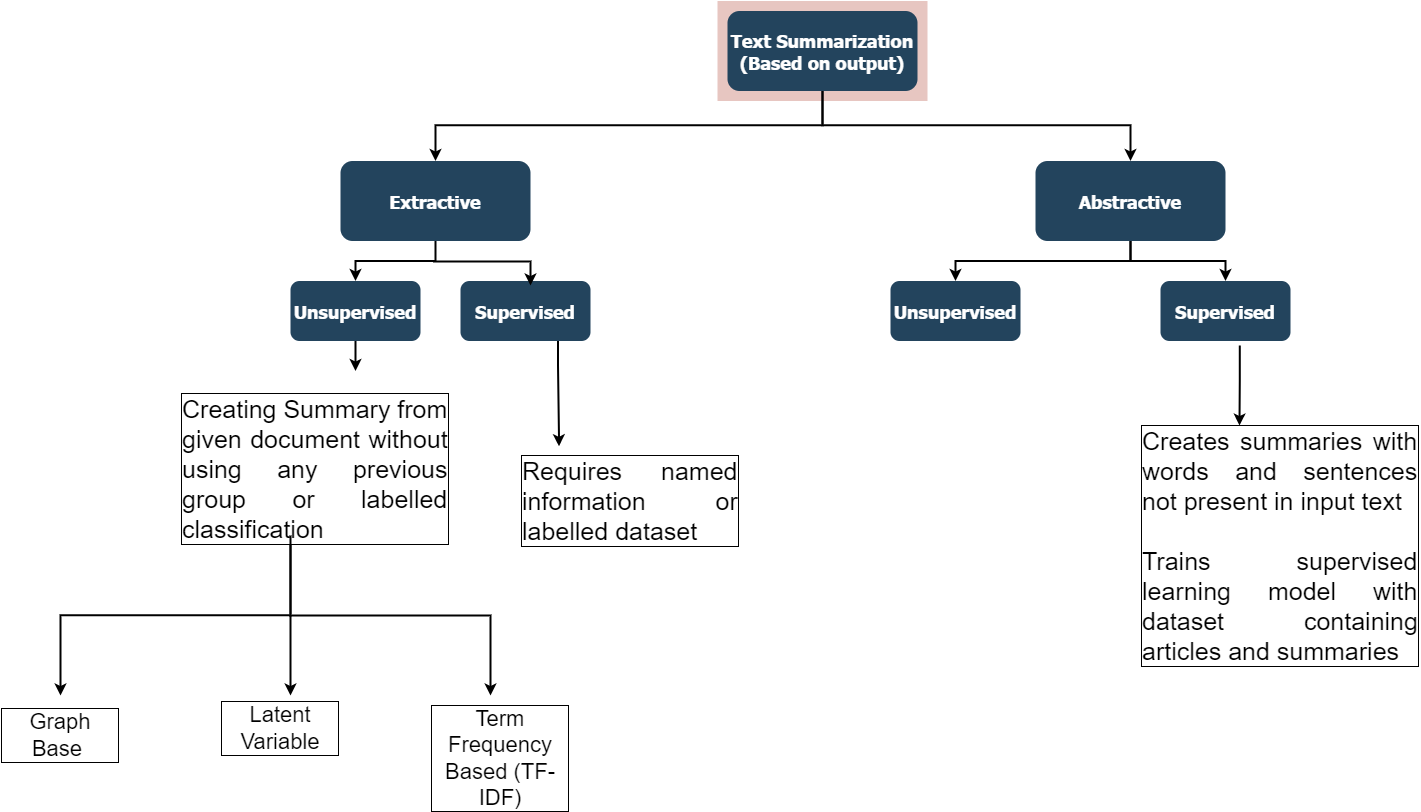

The diagram above was exported from draw.io. Its source (the exported page's mxGraphModel, read from the mxfile embedded in the PNG):
<mxGraphModel dx="1729" dy="823" grid="1" gridSize="10" guides="1" tooltips="1" connect="1" arrows="1" fold="1" page="1" pageScale="1.5" pageWidth="1169" pageHeight="827" background="none" math="0" shadow="0">
  <root>
    <mxCell id="0" />
    <mxCell id="1" parent="0" />
    <mxCell id="123" value="" style="fillColor=#AE4132;strokeColor=none;opacity=30;" parent="1" vertex="1">
      <mxGeometry x="747" y="175.50000000000003" width="210" height="99.99999999999994" as="geometry" />
    </mxCell>
    <mxCell id="2" value="Text Summarization&#10;(Based on output)" style="rounded=1;fillColor=#23445D;gradientColor=none;strokeColor=none;fontColor=#FFFFFF;fontStyle=1;fontFamily=Tahoma;fontSize=18;" parent="1" vertex="1">
      <mxGeometry x="757" y="185.5" width="190" height="80" as="geometry" />
    </mxCell>
    <mxCell id="9" value="" style="edgeStyle=elbowEdgeStyle;elbow=vertical;strokeWidth=2;rounded=0;fontStyle=1;fontSize=18;" parent="1" source="2" target="4" edge="1">
      <mxGeometry x="337" y="215.5" width="100" height="100" as="geometry">
        <mxPoint x="337" y="315.5" as="sourcePoint" />
        <mxPoint x="437" y="215.5" as="targetPoint" />
      </mxGeometry>
    </mxCell>
    <mxCell id="61" value="" style="edgeStyle=elbowEdgeStyle;elbow=vertical;strokeWidth=2;rounded=0;fontStyle=1;fontSize=18;" parent="1" source="2" target="13" edge="1">
      <mxGeometry x="-23" y="135.5" width="100" height="100" as="geometry">
        <mxPoint x="-23" y="235.5" as="sourcePoint" />
        <mxPoint x="77" y="135.5" as="targetPoint" />
      </mxGeometry>
    </mxCell>
    <mxCell id="70" value="" style="edgeStyle=elbowEdgeStyle;elbow=horizontal;strokeWidth=2;rounded=0" parent="1" target="26" edge="1">
      <mxGeometry x="-23" y="135.5" width="100" height="100" as="geometry">
        <mxPoint x="417" y="485.5" as="sourcePoint" />
        <mxPoint x="77" y="135.5" as="targetPoint" />
        <Array as="points">
          <mxPoint x="397" y="535.5" />
        </Array>
      </mxGeometry>
    </mxCell>
    <mxCell id="71" value="" style="edgeStyle=elbowEdgeStyle;elbow=horizontal;strokeWidth=2;rounded=0" parent="1" target="27" edge="1">
      <mxGeometry x="-23" y="135.5" width="100" height="100" as="geometry">
        <mxPoint x="417" y="485.5" as="sourcePoint" />
        <mxPoint x="77" y="135.5" as="targetPoint" />
        <Array as="points">
          <mxPoint x="397" y="575.5" />
        </Array>
      </mxGeometry>
    </mxCell>
    <mxCell id="72" value="" style="edgeStyle=elbowEdgeStyle;elbow=horizontal;strokeWidth=2;rounded=0" parent="1" target="28" edge="1">
      <mxGeometry x="-23" y="135.5" width="100" height="100" as="geometry">
        <mxPoint x="417" y="485.5" as="sourcePoint" />
        <mxPoint x="77" y="135.5" as="targetPoint" />
        <Array as="points">
          <mxPoint x="397" y="615.5" />
        </Array>
      </mxGeometry>
    </mxCell>
    <mxCell id="B4NDQXx7AeL65PKKONrP-124" value="" style="group" vertex="1" connectable="0" parent="1">
      <mxGeometry x="320" y="335.5" width="300" height="210" as="geometry" />
    </mxCell>
    <mxCell id="13" value="Extractive" style="rounded=1;fillColor=#23445D;gradientColor=none;strokeColor=none;fontColor=#FFFFFF;fontStyle=1;fontFamily=Tahoma;fontSize=18;" parent="B4NDQXx7AeL65PKKONrP-124" vertex="1">
      <mxGeometry x="50" width="190" height="80" as="geometry" />
    </mxCell>
    <mxCell id="14" value="Unsupervised" style="rounded=1;fillColor=#23445D;gradientColor=none;strokeColor=none;fontColor=#FFFFFF;fontStyle=1;fontFamily=Tahoma;fontSize=18;" parent="B4NDQXx7AeL65PKKONrP-124" vertex="1">
      <mxGeometry y="120" width="130" height="60" as="geometry" />
    </mxCell>
    <mxCell id="16" value="Supervised" style="rounded=1;fillColor=#23445D;gradientColor=none;strokeColor=none;fontColor=#FFFFFF;fontStyle=1;fontFamily=Tahoma;fontSize=18;" parent="B4NDQXx7AeL65PKKONrP-124" vertex="1">
      <mxGeometry x="170" y="120" width="130" height="60" as="geometry" />
    </mxCell>
    <mxCell id="62" value="" style="edgeStyle=elbowEdgeStyle;elbow=vertical;strokeWidth=2;rounded=0;fontStyle=1;fontSize=18;" parent="B4NDQXx7AeL65PKKONrP-124" source="13" target="14" edge="1">
      <mxGeometry x="-80" y="-200" width="100" height="100" as="geometry">
        <mxPoint x="-80" y="-100" as="sourcePoint" />
        <mxPoint x="20" y="-200" as="targetPoint" />
      </mxGeometry>
    </mxCell>
    <mxCell id="64" value="" style="edgeStyle=elbowEdgeStyle;elbow=horizontal;strokeWidth=2;rounded=0;fontStyle=1;fontSize=18;" parent="B4NDQXx7AeL65PKKONrP-124" edge="1">
      <mxGeometry x="-243" y="-194.5" width="100" height="100" as="geometry">
        <mxPoint x="143" y="100.5" as="sourcePoint" />
        <mxPoint x="240" y="124.5" as="targetPoint" />
        <Array as="points">
          <mxPoint x="240" y="90" />
          <mxPoint x="240" y="120" />
        </Array>
      </mxGeometry>
    </mxCell>
    <mxCell id="107" value="" style="edgeStyle=elbowEdgeStyle;elbow=vertical;rounded=0;strokeWidth=2" parent="B4NDQXx7AeL65PKKONrP-124" source="14" edge="1">
      <mxGeometry x="-80" y="-200" width="100" height="100" as="geometry">
        <mxPoint x="-80" y="-100" as="sourcePoint" />
        <mxPoint x="64.99999999999977" y="210" as="targetPoint" />
      </mxGeometry>
    </mxCell>
    <mxCell id="B4NDQXx7AeL65PKKONrP-125" value="" style="group" vertex="1" connectable="0" parent="1">
      <mxGeometry x="920" y="335.5" width="513" height="180" as="geometry" />
    </mxCell>
    <mxCell id="4" value="Abstractive" style="rounded=1;fillColor=#23445D;gradientColor=none;strokeColor=none;fontColor=#FFFFFF;fontStyle=1;fontFamily=Tahoma;fontSize=18;" parent="B4NDQXx7AeL65PKKONrP-125" vertex="1">
      <mxGeometry x="144.99999999999977" width="190" height="80" as="geometry" />
    </mxCell>
    <mxCell id="44" value="Unsupervised" style="rounded=1;fillColor=#23445D;gradientColor=none;strokeColor=none;fontColor=#FFFFFF;fontStyle=1;fontFamily=Tahoma;fontSize=18;" parent="B4NDQXx7AeL65PKKONrP-125" vertex="1">
      <mxGeometry y="120.00000000000006" width="130" height="60" as="geometry" />
    </mxCell>
    <mxCell id="48" value="Supervised" style="rounded=1;fillColor=#23445D;gradientColor=none;strokeColor=none;fontColor=#FFFFFF;fontStyle=1;fontFamily=Tahoma;fontSize=18;" parent="B4NDQXx7AeL65PKKONrP-125" vertex="1">
      <mxGeometry x="270" y="120.00000000000006" width="130" height="60" as="geometry" />
    </mxCell>
    <mxCell id="104" value="" style="edgeStyle=elbowEdgeStyle;elbow=vertical;strokeWidth=2;rounded=0;fontStyle=1;fontSize=18;" parent="B4NDQXx7AeL65PKKONrP-125" source="4" target="48" edge="1">
      <mxGeometry x="-1240" y="-200" width="100" height="100" as="geometry">
        <mxPoint x="-1240" y="-100" as="sourcePoint" />
        <mxPoint x="-1140" y="-200" as="targetPoint" />
      </mxGeometry>
    </mxCell>
    <mxCell id="105" value="" style="edgeStyle=elbowEdgeStyle;elbow=vertical;strokeWidth=2;rounded=0;fontStyle=1;fontSize=18;" parent="B4NDQXx7AeL65PKKONrP-125" source="4" target="44" edge="1">
      <mxGeometry x="-1240" y="-200" width="100" height="100" as="geometry">
        <mxPoint x="-1240" y="-100" as="sourcePoint" />
        <mxPoint x="-1140" y="-200" as="targetPoint" />
      </mxGeometry>
    </mxCell>
    <mxCell id="B4NDQXx7AeL65PKKONrP-126" value="&lt;div style=&quot;text-align: justify&quot;&gt;&lt;span style=&quot;font-size: 25px&quot;&gt;Creating Summary from given document without using any previous group or labelled classification&lt;/span&gt;&lt;/div&gt;" style="text;html=1;strokeColor=none;fillColor=none;align=center;verticalAlign=middle;whiteSpace=wrap;rounded=0;labelBorderColor=default;" vertex="1" parent="1">
      <mxGeometry x="210" y="550" width="270" height="185.5" as="geometry" />
    </mxCell>
    <mxCell id="B4NDQXx7AeL65PKKONrP-128" value="&lt;div style=&quot;text-align: justify&quot;&gt;&lt;span style=&quot;font-size: 25px&quot;&gt;Requires named information or labelled dataset&lt;/span&gt;&lt;/div&gt;" style="text;html=1;strokeColor=none;fillColor=none;align=center;verticalAlign=middle;whiteSpace=wrap;rounded=0;labelBorderColor=default;" vertex="1" parent="1">
      <mxGeometry x="550" y="620" width="220" height="111" as="geometry" />
    </mxCell>
    <mxCell id="B4NDQXx7AeL65PKKONrP-129" value="&lt;div style=&quot;text-align: justify&quot;&gt;&lt;span style=&quot;font-size: 25px&quot;&gt;Creates summaries with words and sentences not present in input text&lt;/span&gt;&lt;/div&gt;&lt;div style=&quot;text-align: justify&quot;&gt;&lt;span style=&quot;font-size: 25px&quot;&gt;&lt;br&gt;&lt;/span&gt;&lt;/div&gt;&lt;div style=&quot;text-align: justify&quot;&gt;&lt;span style=&quot;font-size: 25px&quot;&gt;Trains supervised learning model with dataset containing articles and summaries&lt;/span&gt;&lt;/div&gt;" style="text;html=1;strokeColor=none;fillColor=none;align=center;verticalAlign=middle;whiteSpace=wrap;rounded=0;labelBorderColor=default;" vertex="1" parent="1">
      <mxGeometry x="1170" y="600" width="280" height="240" as="geometry" />
    </mxCell>
    <mxCell id="B4NDQXx7AeL65PKKONrP-130" value="" style="edgeStyle=elbowEdgeStyle;elbow=vertical;rounded=0;strokeWidth=2;exitX=0.75;exitY=1;exitDx=0;exitDy=0;entryX=0.175;entryY=0.007;entryDx=0;entryDy=0;entryPerimeter=0;" edge="1" parent="1" source="16" target="B4NDQXx7AeL65PKKONrP-128">
      <mxGeometry x="-70" y="-190" width="100" height="100" as="geometry">
        <mxPoint x="550" y="520" as="sourcePoint" />
        <mxPoint x="395" y="555.5" as="targetPoint" />
        <Array as="points">
          <mxPoint x="580" y="540" />
        </Array>
      </mxGeometry>
    </mxCell>
    <mxCell id="B4NDQXx7AeL65PKKONrP-132" value="" style="edgeStyle=elbowEdgeStyle;elbow=vertical;rounded=0;strokeWidth=2" edge="1" parent="1" target="B4NDQXx7AeL65PKKONrP-129">
      <mxGeometry x="804.29" y="-195.5" width="100" height="100" as="geometry">
        <mxPoint x="1269.29" y="520" as="sourcePoint" />
        <mxPoint x="1300" y="590" as="targetPoint" />
        <Array as="points">
          <mxPoint x="1269" y="555" />
        </Array>
      </mxGeometry>
    </mxCell>
    <mxCell id="B4NDQXx7AeL65PKKONrP-133" value="" style="edgeStyle=elbowEdgeStyle;elbow=vertical;strokeWidth=2;rounded=0;fontStyle=1;fontSize=18;" edge="1" parent="1" target="B4NDQXx7AeL65PKKONrP-134">
      <mxGeometry x="-518" y="590" width="100" height="100" as="geometry">
        <mxPoint x="320" y="710" as="sourcePoint" />
        <mxPoint x="80" y="790" as="targetPoint" />
      </mxGeometry>
    </mxCell>
    <mxCell id="B4NDQXx7AeL65PKKONrP-134" value="Graph Base&amp;nbsp;" style="text;html=1;strokeColor=none;fillColor=none;align=center;verticalAlign=middle;whiteSpace=wrap;rounded=0;labelBorderColor=default;fontSize=22;fontStyle=0" vertex="1" parent="1">
      <mxGeometry x="30" y="870" width="120" height="80" as="geometry" />
    </mxCell>
    <mxCell id="B4NDQXx7AeL65PKKONrP-135" value="Latent Variable" style="text;html=1;strokeColor=none;fillColor=none;align=center;verticalAlign=middle;whiteSpace=wrap;rounded=0;labelBorderColor=default;fontSize=22;fontStyle=0" vertex="1" parent="1">
      <mxGeometry x="250" y="862.5" width="120" height="80" as="geometry" />
    </mxCell>
    <mxCell id="B4NDQXx7AeL65PKKONrP-136" value="Term Frequency Based (TF-IDF)" style="text;html=1;strokeColor=none;fillColor=none;align=center;verticalAlign=middle;whiteSpace=wrap;rounded=0;labelBorderColor=default;fontSize=22;fontStyle=0" vertex="1" parent="1">
      <mxGeometry x="460" y="930" width="140" height="5" as="geometry" />
    </mxCell>
    <mxCell id="B4NDQXx7AeL65PKKONrP-138" value="" style="edgeStyle=elbowEdgeStyle;elbow=vertical;strokeWidth=2;rounded=0;fontStyle=1;fontSize=18;" edge="1" parent="1">
      <mxGeometry x="-155" y="700" width="100" height="100" as="geometry">
        <mxPoint x="320" y="720" as="sourcePoint" />
        <mxPoint x="520" y="870" as="targetPoint" />
        <Array as="points">
          <mxPoint x="440" y="790" />
        </Array>
      </mxGeometry>
    </mxCell>
    <mxCell id="B4NDQXx7AeL65PKKONrP-139" value="" style="endArrow=classic;html=1;rounded=0;fontSize=22;strokeWidth=2;" edge="1" parent="1">
      <mxGeometry width="50" height="50" relative="1" as="geometry">
        <mxPoint x="320" y="790" as="sourcePoint" />
        <mxPoint x="320" y="870" as="targetPoint" />
      </mxGeometry>
    </mxCell>
  </root>
</mxGraphModel>